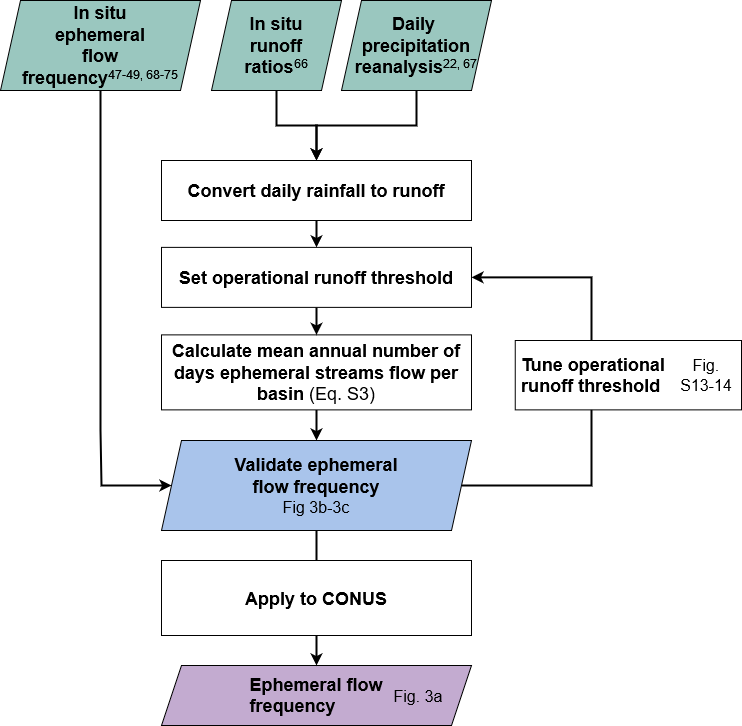

The diagram above was exported from draw.io. Its source (the exported page's mxGraphModel, read from the mxfile embedded in the PNG):
<mxGraphModel dx="1313" dy="698" grid="1" gridSize="10" guides="1" tooltips="1" connect="1" arrows="1" fold="1" page="1" pageScale="1" pageWidth="850" pageHeight="1100" math="0" shadow="0">
  <root>
    <mxCell id="0" />
    <mxCell id="1" parent="0" />
    <mxCell id="t2ulu9OJ6vKeaVpmaOqN-3" style="edgeStyle=orthogonalEdgeStyle;rounded=0;orthogonalLoop=1;jettySize=auto;html=1;exitX=0.5;exitY=1;exitDx=0;exitDy=0;entryX=0.5;entryY=0;entryDx=0;entryDy=0;strokeWidth=2;" parent="1" source="t2ulu9OJ6vKeaVpmaOqN-4" target="t2ulu9OJ6vKeaVpmaOqN-11" edge="1">
      <mxGeometry relative="1" as="geometry" />
    </mxCell>
    <mxCell id="t2ulu9OJ6vKeaVpmaOqN-4" value="&lt;div&gt;&lt;font style=&quot;font-size: 18px;&quot;&gt;&lt;b style=&quot;&quot;&gt;In situ&lt;/b&gt;&lt;/font&gt;&lt;/div&gt;&lt;div&gt;&lt;font style=&quot;font-size: 18px;&quot;&gt;&lt;b style=&quot;&quot;&gt;runoff&lt;/b&gt;&lt;/font&gt;&lt;/div&gt;&lt;div&gt;&lt;font style=&quot;font-size: 18px;&quot;&gt;&lt;b style=&quot;&quot;&gt;ratios&lt;/b&gt;&lt;/font&gt;&lt;font style=&quot;font-size: 14px;&quot;&gt;&lt;span style=&quot;&quot;&gt;&lt;sup&gt;66&lt;/sup&gt;&lt;/span&gt;&lt;/font&gt;&lt;/div&gt;" style="rounded=0;whiteSpace=wrap;html=1;fillColor=#9AC7BF;strokeColor=#000000;shape=parallelogram;perimeter=parallelogramPerimeter;fixedSize=1;" parent="1" vertex="1">
      <mxGeometry x="220" y="40" width="130" height="90" as="geometry" />
    </mxCell>
    <mxCell id="t2ulu9OJ6vKeaVpmaOqN-5" style="edgeStyle=orthogonalEdgeStyle;rounded=0;orthogonalLoop=1;jettySize=auto;html=1;exitX=0.5;exitY=1;exitDx=0;exitDy=0;entryX=0.5;entryY=0;entryDx=0;entryDy=0;strokeWidth=2;" parent="1" source="t2ulu9OJ6vKeaVpmaOqN-6" target="t2ulu9OJ6vKeaVpmaOqN-11" edge="1">
      <mxGeometry relative="1" as="geometry" />
    </mxCell>
    <mxCell id="t2ulu9OJ6vKeaVpmaOqN-6" value="&lt;div&gt;&lt;font style=&quot;font-size: 18px;&quot;&gt;&lt;b&gt;&lt;span style=&quot;&quot;&gt;Daily&amp;nbsp; precipitation reanalysis&lt;/span&gt;&lt;/b&gt;&lt;/font&gt;&lt;font style=&quot;font-size: 14px;&quot;&gt;&lt;sup&gt;22, 67&lt;/sup&gt;&lt;/font&gt;&lt;br&gt;&lt;font style=&quot;font-size: 18px;&quot;&gt;&lt;b&gt;&lt;span style=&quot;&quot;&gt;&lt;/span&gt;&lt;/b&gt;&lt;/font&gt;&lt;/div&gt;" style="rounded=0;whiteSpace=wrap;html=1;fillColor=#9AC7BF;strokeColor=#000000;shape=parallelogram;perimeter=parallelogramPerimeter;fixedSize=1;" parent="1" vertex="1">
      <mxGeometry x="350" y="40" width="150" height="90" as="geometry" />
    </mxCell>
    <mxCell id="YN7u1alZ_YRN0tUYubVm-3" style="rounded=0;orthogonalLoop=1;jettySize=auto;html=1;exitX=0.5;exitY=1;exitDx=0;exitDy=0;entryX=0.5;entryY=0;entryDx=0;entryDy=0;strokeWidth=2;" parent="1" source="t2ulu9OJ6vKeaVpmaOqN-8" target="t2ulu9OJ6vKeaVpmaOqN-22" edge="1">
      <mxGeometry relative="1" as="geometry" />
    </mxCell>
    <mxCell id="t2ulu9OJ6vKeaVpmaOqN-8" value="&lt;font style=&quot;font-size: 18px;&quot;&gt;&lt;b&gt;Calculate mean annual number of days ephemeral streams flow per basin &lt;/b&gt;(Eq. S3)&lt;b&gt;&lt;br&gt;&lt;/b&gt;&lt;/font&gt;" style="shape=label;whiteSpace=wrap;html=1;fixedSize=1;fillColor=#ffffff;rounded=0;" parent="1" vertex="1">
      <mxGeometry x="170" y="374.38" width="310" height="75" as="geometry" />
    </mxCell>
    <mxCell id="t2ulu9OJ6vKeaVpmaOqN-9" style="edgeStyle=orthogonalEdgeStyle;rounded=0;orthogonalLoop=1;jettySize=auto;html=1;exitX=0.5;exitY=1;exitDx=0;exitDy=0;strokeWidth=2;entryX=0;entryY=0.5;entryDx=0;entryDy=0;" parent="1" source="t2ulu9OJ6vKeaVpmaOqN-21" target="t2ulu9OJ6vKeaVpmaOqN-22" edge="1">
      <mxGeometry relative="1" as="geometry">
        <Array as="points">
          <mxPoint x="109" y="470" />
          <mxPoint x="110" y="470" />
          <mxPoint x="110" y="525" />
        </Array>
        <mxPoint x="139" y="130" as="sourcePoint" />
        <mxPoint x="520" y="470" as="targetPoint" />
      </mxGeometry>
    </mxCell>
    <mxCell id="t2ulu9OJ6vKeaVpmaOqN-10" style="rounded=0;orthogonalLoop=1;jettySize=auto;html=1;exitX=0.5;exitY=1;exitDx=0;exitDy=0;entryX=0.5;entryY=0;entryDx=0;entryDy=0;strokeWidth=2;" parent="1" source="t2ulu9OJ6vKeaVpmaOqN-11" target="YN7u1alZ_YRN0tUYubVm-1" edge="1">
      <mxGeometry relative="1" as="geometry">
        <mxPoint x="324.99999999999955" y="335" as="targetPoint" />
      </mxGeometry>
    </mxCell>
    <mxCell id="t2ulu9OJ6vKeaVpmaOqN-11" value="&lt;div&gt;&lt;b style=&quot;font-size: 18px;&quot;&gt;&lt;font style=&quot;font-size: 18px;&quot;&gt;Convert daily rainfall to runoff&lt;/font&gt;&lt;/b&gt;&lt;/div&gt;" style="shape=label;whiteSpace=wrap;html=1;fixedSize=1;fillColor=#ffffff;rounded=0;" parent="1" vertex="1">
      <mxGeometry x="170" y="200" width="310" height="60" as="geometry" />
    </mxCell>
    <mxCell id="t2ulu9OJ6vKeaVpmaOqN-12" style="edgeStyle=orthogonalEdgeStyle;rounded=0;orthogonalLoop=1;jettySize=auto;html=1;exitX=1;exitY=0.5;exitDx=0;exitDy=0;entryX=1;entryY=0.5;entryDx=0;entryDy=0;strokeWidth=2;" parent="1" source="t2ulu9OJ6vKeaVpmaOqN-22" target="YN7u1alZ_YRN0tUYubVm-1" edge="1">
      <mxGeometry relative="1" as="geometry">
        <Array as="points">
          <mxPoint x="600" y="525" />
          <mxPoint x="600" y="317" />
        </Array>
        <mxPoint x="480" y="465" as="sourcePoint" />
      </mxGeometry>
    </mxCell>
    <mxCell id="t2ulu9OJ6vKeaVpmaOqN-18" value="&lt;div align=&quot;left&quot;&gt;&lt;b&gt;&lt;span style=&quot;font-size: 18px;&quot;&gt;&lt;font style=&quot;font-size: 18px;&quot;&gt;Ephemeral flow &lt;/font&gt;&lt;/span&gt;&lt;/b&gt;&lt;span style=&quot;font-size: 16px;&quot;&gt;&lt;font style=&quot;font-size: 16px;&quot;&gt;&lt;br&gt;&lt;/font&gt;&lt;/span&gt;&lt;/div&gt;&lt;div align=&quot;left&quot;&gt;&lt;b&gt;&lt;span style=&quot;font-size: 18px;&quot;&gt;&lt;font style=&quot;font-size: 18px;&quot;&gt;frequency&lt;/font&gt;&lt;/span&gt;&lt;/b&gt;&lt;/div&gt;&lt;div&gt;&lt;b&gt;&lt;span style=&quot;font-size: 18px;&quot;&gt;&lt;/span&gt;&lt;/b&gt;&lt;/div&gt;" style="rounded=0;whiteSpace=wrap;html=1;fillColor=#C3ABD0;shape=parallelogram;fixedSize=1;perimeter=parallelogramPerimeter;" parent="1" vertex="1">
      <mxGeometry x="170" y="705" width="310" height="60" as="geometry" />
    </mxCell>
    <mxCell id="t2ulu9OJ6vKeaVpmaOqN-19" value="&lt;div align=&quot;left&quot;&gt;&lt;font style=&quot;font-size: 16px;&quot;&gt;Fig. 3a&lt;/font&gt;&lt;b&gt;&lt;font style=&quot;font-size: 16px;&quot;&gt;&lt;br&gt;&lt;/font&gt;&lt;/b&gt;&lt;/div&gt;" style="text;html=1;strokeColor=none;fillColor=none;align=center;verticalAlign=middle;whiteSpace=wrap;rounded=0;" parent="1" vertex="1">
      <mxGeometry x="390" y="721" width="73.75" height="30" as="geometry" />
    </mxCell>
    <mxCell id="t2ulu9OJ6vKeaVpmaOqN-21" value="&lt;div&gt;&lt;font style=&quot;font-size: 18px;&quot;&gt;&lt;b&gt;&lt;span style=&quot;&quot;&gt;In situ&lt;/span&gt;&lt;/b&gt;&lt;/font&gt;&lt;/div&gt;&lt;div&gt;&lt;font style=&quot;font-size: 18px;&quot;&gt;&lt;b&gt;&lt;span style=&quot;&quot;&gt;ephemeral&lt;/span&gt;&lt;/b&gt;&lt;/font&gt;&lt;/div&gt;&lt;div&gt;&lt;font style=&quot;font-size: 18px;&quot;&gt;&lt;b&gt;&lt;span style=&quot;&quot;&gt;flow&lt;/span&gt;&lt;/b&gt;&lt;/font&gt;&lt;/div&gt;&lt;div&gt;&lt;font style=&quot;font-size: 18px;&quot;&gt;&lt;b&gt;&lt;span style=&quot;&quot;&gt;frequency&lt;/span&gt;&lt;/b&gt;&lt;/font&gt;&lt;font style=&quot;font-size: 14px;&quot;&gt;&lt;span style=&quot;&quot;&gt;&lt;sup&gt;47-49, 68-75&lt;/sup&gt;&lt;/span&gt;&lt;/font&gt;&lt;/div&gt;" style="rounded=0;whiteSpace=wrap;html=1;fillColor=#9AC7BF;strokeColor=#000000;shape=parallelogram;perimeter=parallelogramPerimeter;fixedSize=1;" parent="1" vertex="1">
      <mxGeometry x="9" y="40" width="200" height="90" as="geometry" />
    </mxCell>
    <mxCell id="YN7u1alZ_YRN0tUYubVm-5" style="rounded=0;orthogonalLoop=1;jettySize=auto;html=1;exitX=0.5;exitY=1;exitDx=0;exitDy=0;entryX=0.5;entryY=0;entryDx=0;entryDy=0;strokeWidth=2;" parent="1" source="t2ulu9OJ6vKeaVpmaOqN-22" target="t2ulu9OJ6vKeaVpmaOqN-18" edge="1">
      <mxGeometry relative="1" as="geometry" />
    </mxCell>
    <mxCell id="t2ulu9OJ6vKeaVpmaOqN-22" value="&lt;div align=&quot;center&quot; style=&quot;font-size: 16px;&quot;&gt;&lt;b&gt;&lt;span style=&quot;font-size: 18px;&quot;&gt;&lt;font style=&quot;font-size: 18px;&quot;&gt;Validate ephemeral&lt;/font&gt;&lt;/span&gt;&lt;/b&gt;&lt;/div&gt;&lt;div align=&quot;center&quot; style=&quot;font-size: 16px;&quot;&gt;&lt;b&gt;&lt;span style=&quot;font-size: 18px;&quot;&gt;&lt;font style=&quot;font-size: 18px;&quot;&gt;flow frequency&lt;br&gt;&lt;/font&gt;&lt;/span&gt;&lt;/b&gt;&lt;/div&gt;&lt;div align=&quot;center&quot; style=&quot;font-size: 16px;&quot;&gt;&lt;font style=&quot;font-size: 16px;&quot;&gt;Fig 3b-3c&lt;font style=&quot;font-size: 16px;&quot;&gt;&lt;br&gt;&lt;/font&gt;&lt;/font&gt;&lt;/div&gt;&lt;div&gt;&lt;b&gt;&lt;span style=&quot;font-size: 18px;&quot;&gt;&lt;/span&gt;&lt;/b&gt;&lt;/div&gt;" style="rounded=0;whiteSpace=wrap;html=1;fillColor=#A9C4EB;shape=parallelogram;fixedSize=1;perimeter=parallelogramPerimeter;" parent="1" vertex="1">
      <mxGeometry x="170" y="480" width="310" height="90" as="geometry" />
    </mxCell>
    <mxCell id="YN7u1alZ_YRN0tUYubVm-2" style="rounded=0;orthogonalLoop=1;jettySize=auto;html=1;exitX=0.5;exitY=1;exitDx=0;exitDy=0;strokeWidth=2;" parent="1" source="YN7u1alZ_YRN0tUYubVm-1" target="t2ulu9OJ6vKeaVpmaOqN-8" edge="1">
      <mxGeometry relative="1" as="geometry" />
    </mxCell>
    <mxCell id="YN7u1alZ_YRN0tUYubVm-1" value="&lt;div style=&quot;font-size: 13px;&quot;&gt;&lt;font style=&quot;font-size: 18px;&quot;&gt;&lt;b&gt;Set operational runoff threshold&lt;br&gt;&lt;/b&gt;&lt;/font&gt;&lt;/div&gt;" style="shape=label;whiteSpace=wrap;html=1;fixedSize=1;fillColor=#ffffff;rounded=0;" parent="1" vertex="1">
      <mxGeometry x="170" y="286.88" width="310" height="60" as="geometry" />
    </mxCell>
    <mxCell id="YN7u1alZ_YRN0tUYubVm-4" value="&lt;div align=&quot;left&quot; style=&quot;font-size: 13px;&quot;&gt;&lt;font style=&quot;font-size: 18px;&quot;&gt;&lt;b&gt;Tune operational&amp;nbsp;&amp;nbsp;&amp;nbsp;&amp;nbsp;&amp;nbsp;&amp;nbsp;&amp;nbsp;&amp;nbsp;&amp;nbsp;&amp;nbsp;&amp;nbsp;&amp;nbsp;&amp;nbsp;&amp;nbsp; &lt;br&gt;&lt;/b&gt;&lt;/font&gt;&lt;/div&gt;&lt;div align=&quot;left&quot; style=&quot;font-size: 13px;&quot;&gt;&lt;font style=&quot;font-size: 18px;&quot;&gt;&lt;b&gt;runoff threshold&lt;br&gt;&lt;/b&gt;&lt;/font&gt;&lt;/div&gt;" style="shape=label;whiteSpace=wrap;html=1;fixedSize=1;fillColor=#ffffff;rounded=0;" parent="1" vertex="1">
      <mxGeometry x="523.75" y="380" width="226.25" height="69.38" as="geometry" />
    </mxCell>
    <mxCell id="t2ulu9OJ6vKeaVpmaOqN-17" value="&lt;div&gt;&lt;font style=&quot;font-size: 16px;&quot;&gt;Fig. S13-14&lt;/font&gt;&lt;/div&gt;" style="text;html=1;strokeColor=none;fillColor=none;align=center;verticalAlign=middle;whiteSpace=wrap;rounded=0;" parent="1" vertex="1">
      <mxGeometry x="680" y="397.81" width="70" height="33.75" as="geometry" />
    </mxCell>
    <mxCell id="YN7u1alZ_YRN0tUYubVm-6" value="&lt;font style=&quot;font-size: 18px;&quot;&gt;&lt;b&gt;Apply to CONUS&lt;br&gt;&lt;/b&gt;&lt;/font&gt;" style="shape=label;whiteSpace=wrap;html=1;fixedSize=1;fillColor=#ffffff;rounded=0;" parent="1" vertex="1">
      <mxGeometry x="170" y="600" width="310" height="75" as="geometry" />
    </mxCell>
  </root>
</mxGraphModel>